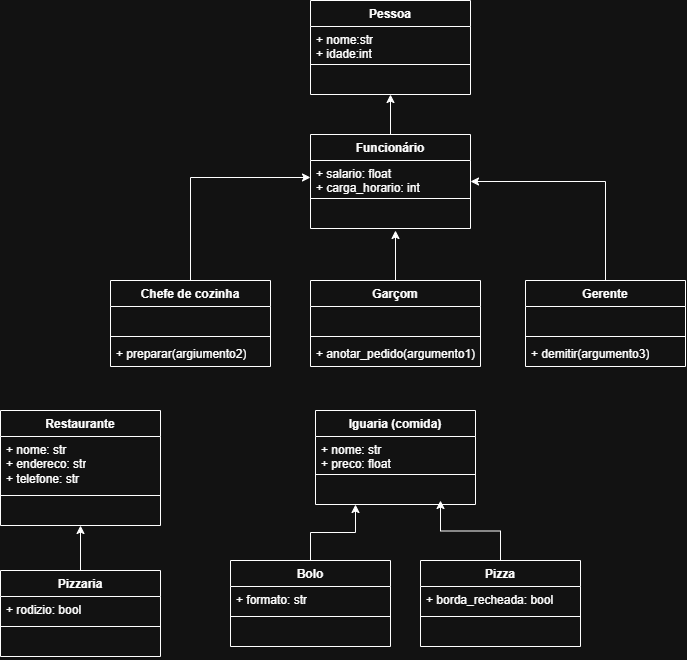

The diagram above was exported from draw.io. Its source (the exported page's mxGraphModel, read from the mxfile embedded in the PNG):
<mxGraphModel dx="1414" dy="783" grid="1" gridSize="10" guides="1" tooltips="1" connect="1" arrows="1" fold="1" page="1" pageScale="1" pageWidth="827" pageHeight="1169" math="0" shadow="0">
  <root>
    <mxCell id="0" />
    <mxCell id="1" parent="0" />
    <mxCell id="eyN0zRybl2TZlJkVXu-1-1" parent="1" style="swimlane;fontStyle=1;align=center;verticalAlign=top;childLayout=stackLayout;horizontal=1;startSize=26;horizontalStack=0;resizeParent=1;resizeParentMax=0;resizeLast=0;collapsible=1;marginBottom=0;whiteSpace=wrap;html=1;" value="Pessoa" vertex="1">
      <mxGeometry height="94" width="160" x="430" y="460" as="geometry" />
    </mxCell>
    <mxCell id="eyN0zRybl2TZlJkVXu-1-2" parent="eyN0zRybl2TZlJkVXu-1-1" style="text;strokeColor=none;fillColor=none;align=left;verticalAlign=top;spacingLeft=4;spacingRight=4;overflow=hidden;rotatable=0;points=[[0,0.5],[1,0.5]];portConstraint=eastwest;whiteSpace=wrap;html=1;" value="+ nome:str&lt;div&gt;+ idade:int&lt;/div&gt;" vertex="1">
      <mxGeometry height="34" width="160" y="26" as="geometry" />
    </mxCell>
    <mxCell id="eyN0zRybl2TZlJkVXu-1-3" parent="eyN0zRybl2TZlJkVXu-1-1" style="line;strokeWidth=1;fillColor=none;align=left;verticalAlign=middle;spacingTop=-1;spacingLeft=3;spacingRight=3;rotatable=0;labelPosition=right;points=[];portConstraint=eastwest;strokeColor=inherit;" value="" vertex="1">
      <mxGeometry height="8" width="160" y="60" as="geometry" />
    </mxCell>
    <mxCell id="eyN0zRybl2TZlJkVXu-1-4" parent="eyN0zRybl2TZlJkVXu-1-1" style="text;strokeColor=none;fillColor=none;align=left;verticalAlign=top;spacingLeft=4;spacingRight=4;overflow=hidden;rotatable=0;points=[[0,0.5],[1,0.5]];portConstraint=eastwest;whiteSpace=wrap;html=1;" value="&amp;nbsp; &amp;nbsp;" vertex="1">
      <mxGeometry height="26" width="160" y="68" as="geometry" />
    </mxCell>
    <mxCell id="eyN0zRybl2TZlJkVXu-1-49" edge="1" parent="1" source="eyN0zRybl2TZlJkVXu-1-5" style="edgeStyle=orthogonalEdgeStyle;rounded=0;orthogonalLoop=1;jettySize=auto;html=1;">
      <mxGeometry relative="1" as="geometry">
        <mxPoint x="560" y="959.9999999999998" as="targetPoint" />
      </mxGeometry>
    </mxCell>
    <mxCell id="eyN0zRybl2TZlJkVXu-1-5" parent="1" style="swimlane;fontStyle=1;align=center;verticalAlign=top;childLayout=stackLayout;horizontal=1;startSize=26;horizontalStack=0;resizeParent=1;resizeParentMax=0;resizeLast=0;collapsible=1;marginBottom=0;whiteSpace=wrap;html=1;" value="Pizza" vertex="1">
      <mxGeometry height="86" width="160" x="540" y="1020" as="geometry" />
    </mxCell>
    <mxCell id="eyN0zRybl2TZlJkVXu-1-6" parent="eyN0zRybl2TZlJkVXu-1-5" style="text;strokeColor=none;fillColor=none;align=left;verticalAlign=top;spacingLeft=4;spacingRight=4;overflow=hidden;rotatable=0;points=[[0,0.5],[1,0.5]];portConstraint=eastwest;whiteSpace=wrap;html=1;" value="+ borda_recheada: bool" vertex="1">
      <mxGeometry height="26" width="160" y="26" as="geometry" />
    </mxCell>
    <mxCell id="eyN0zRybl2TZlJkVXu-1-7" parent="eyN0zRybl2TZlJkVXu-1-5" style="line;strokeWidth=1;fillColor=none;align=left;verticalAlign=middle;spacingTop=-1;spacingLeft=3;spacingRight=3;rotatable=0;labelPosition=right;points=[];portConstraint=eastwest;strokeColor=inherit;" value="" vertex="1">
      <mxGeometry height="8" width="160" y="52" as="geometry" />
    </mxCell>
    <mxCell id="eyN0zRybl2TZlJkVXu-1-8" parent="eyN0zRybl2TZlJkVXu-1-5" style="text;strokeColor=none;fillColor=none;align=left;verticalAlign=top;spacingLeft=4;spacingRight=4;overflow=hidden;rotatable=0;points=[[0,0.5],[1,0.5]];portConstraint=eastwest;whiteSpace=wrap;html=1;" value="&amp;nbsp; &amp;nbsp;" vertex="1">
      <mxGeometry height="26" width="160" y="60" as="geometry" />
    </mxCell>
    <mxCell id="eyN0zRybl2TZlJkVXu-1-42" edge="1" parent="1" source="eyN0zRybl2TZlJkVXu-1-9" style="edgeStyle=orthogonalEdgeStyle;rounded=0;orthogonalLoop=1;jettySize=auto;html=1;entryX=0.5;entryY=1;entryDx=0;entryDy=0;" target="eyN0zRybl2TZlJkVXu-1-1">
      <mxGeometry relative="1" as="geometry" />
    </mxCell>
    <mxCell id="eyN0zRybl2TZlJkVXu-1-9" parent="1" style="swimlane;fontStyle=1;align=center;verticalAlign=top;childLayout=stackLayout;horizontal=1;startSize=26;horizontalStack=0;resizeParent=1;resizeParentMax=0;resizeLast=0;collapsible=1;marginBottom=0;whiteSpace=wrap;html=1;" value="Funcionário" vertex="1">
      <mxGeometry height="94" width="160" x="430" y="594" as="geometry" />
    </mxCell>
    <mxCell id="eyN0zRybl2TZlJkVXu-1-10" parent="eyN0zRybl2TZlJkVXu-1-9" style="text;strokeColor=none;fillColor=none;align=left;verticalAlign=top;spacingLeft=4;spacingRight=4;overflow=hidden;rotatable=0;points=[[0,0.5],[1,0.5]];portConstraint=eastwest;whiteSpace=wrap;html=1;" value="+ salario: float&lt;div&gt;+ carga_horario: int&lt;/div&gt;" vertex="1">
      <mxGeometry height="34" width="160" y="26" as="geometry" />
    </mxCell>
    <mxCell id="eyN0zRybl2TZlJkVXu-1-11" parent="eyN0zRybl2TZlJkVXu-1-9" style="line;strokeWidth=1;fillColor=none;align=left;verticalAlign=middle;spacingTop=-1;spacingLeft=3;spacingRight=3;rotatable=0;labelPosition=right;points=[];portConstraint=eastwest;strokeColor=inherit;" value="" vertex="1">
      <mxGeometry height="8" width="160" y="60" as="geometry" />
    </mxCell>
    <mxCell id="eyN0zRybl2TZlJkVXu-1-12" parent="eyN0zRybl2TZlJkVXu-1-9" style="text;strokeColor=none;fillColor=none;align=left;verticalAlign=top;spacingLeft=4;spacingRight=4;overflow=hidden;rotatable=0;points=[[0,0.5],[1,0.5]];portConstraint=eastwest;whiteSpace=wrap;html=1;" value="&amp;nbsp; &amp;nbsp;" vertex="1">
      <mxGeometry height="26" width="160" y="68" as="geometry" />
    </mxCell>
    <mxCell id="eyN0zRybl2TZlJkVXu-1-48" edge="1" parent="1" source="eyN0zRybl2TZlJkVXu-1-13" style="edgeStyle=orthogonalEdgeStyle;rounded=0;orthogonalLoop=1;jettySize=auto;html=1;entryX=0;entryY=0.5;entryDx=0;entryDy=0;" target="eyN0zRybl2TZlJkVXu-1-10">
      <mxGeometry relative="1" as="geometry" />
    </mxCell>
    <mxCell id="eyN0zRybl2TZlJkVXu-1-13" parent="1" style="swimlane;fontStyle=1;align=center;verticalAlign=top;childLayout=stackLayout;horizontal=1;startSize=26;horizontalStack=0;resizeParent=1;resizeParentMax=0;resizeLast=0;collapsible=1;marginBottom=0;whiteSpace=wrap;html=1;" value="Chefe de cozinha" vertex="1">
      <mxGeometry height="86" width="160" x="230" y="740" as="geometry" />
    </mxCell>
    <mxCell id="eyN0zRybl2TZlJkVXu-1-14" parent="eyN0zRybl2TZlJkVXu-1-13" style="text;strokeColor=none;fillColor=none;align=left;verticalAlign=top;spacingLeft=4;spacingRight=4;overflow=hidden;rotatable=0;points=[[0,0.5],[1,0.5]];portConstraint=eastwest;whiteSpace=wrap;html=1;" value="&amp;nbsp;&amp;nbsp;" vertex="1">
      <mxGeometry height="26" width="160" y="26" as="geometry" />
    </mxCell>
    <mxCell id="eyN0zRybl2TZlJkVXu-1-15" parent="eyN0zRybl2TZlJkVXu-1-13" style="line;strokeWidth=1;fillColor=none;align=left;verticalAlign=middle;spacingTop=-1;spacingLeft=3;spacingRight=3;rotatable=0;labelPosition=right;points=[];portConstraint=eastwest;strokeColor=inherit;" value="" vertex="1">
      <mxGeometry height="8" width="160" y="52" as="geometry" />
    </mxCell>
    <mxCell id="eyN0zRybl2TZlJkVXu-1-16" parent="eyN0zRybl2TZlJkVXu-1-13" style="text;strokeColor=none;fillColor=none;align=left;verticalAlign=top;spacingLeft=4;spacingRight=4;overflow=hidden;rotatable=0;points=[[0,0.5],[1,0.5]];portConstraint=eastwest;whiteSpace=wrap;html=1;" value="+ preparar(argiumento2)" vertex="1">
      <mxGeometry height="26" width="160" y="60" as="geometry" />
    </mxCell>
    <mxCell id="eyN0zRybl2TZlJkVXu-1-45" edge="1" parent="1" source="eyN0zRybl2TZlJkVXu-1-17" style="edgeStyle=orthogonalEdgeStyle;rounded=0;orthogonalLoop=1;jettySize=auto;html=1;entryX=1;entryY=0.5;entryDx=0;entryDy=0;" target="eyN0zRybl2TZlJkVXu-1-9">
      <mxGeometry relative="1" as="geometry">
        <Array as="points">
          <mxPoint x="725" y="641" />
        </Array>
      </mxGeometry>
    </mxCell>
    <mxCell id="eyN0zRybl2TZlJkVXu-1-17" parent="1" style="swimlane;fontStyle=1;align=center;verticalAlign=top;childLayout=stackLayout;horizontal=1;startSize=26;horizontalStack=0;resizeParent=1;resizeParentMax=0;resizeLast=0;collapsible=1;marginBottom=0;whiteSpace=wrap;html=1;" value="Gerente" vertex="1">
      <mxGeometry height="86" width="160" x="645" y="740" as="geometry" />
    </mxCell>
    <mxCell id="eyN0zRybl2TZlJkVXu-1-18" parent="eyN0zRybl2TZlJkVXu-1-17" style="text;strokeColor=none;fillColor=none;align=left;verticalAlign=top;spacingLeft=4;spacingRight=4;overflow=hidden;rotatable=0;points=[[0,0.5],[1,0.5]];portConstraint=eastwest;whiteSpace=wrap;html=1;" value="&amp;nbsp;&amp;nbsp;" vertex="1">
      <mxGeometry height="26" width="160" y="26" as="geometry" />
    </mxCell>
    <mxCell id="eyN0zRybl2TZlJkVXu-1-19" parent="eyN0zRybl2TZlJkVXu-1-17" style="line;strokeWidth=1;fillColor=none;align=left;verticalAlign=middle;spacingTop=-1;spacingLeft=3;spacingRight=3;rotatable=0;labelPosition=right;points=[];portConstraint=eastwest;strokeColor=inherit;" value="" vertex="1">
      <mxGeometry height="8" width="160" y="52" as="geometry" />
    </mxCell>
    <mxCell id="eyN0zRybl2TZlJkVXu-1-20" parent="eyN0zRybl2TZlJkVXu-1-17" style="text;strokeColor=none;fillColor=none;align=left;verticalAlign=top;spacingLeft=4;spacingRight=4;overflow=hidden;rotatable=0;points=[[0,0.5],[1,0.5]];portConstraint=eastwest;whiteSpace=wrap;html=1;" value="+ demitir(argumento3)" vertex="1">
      <mxGeometry height="26" width="160" y="60" as="geometry" />
    </mxCell>
    <mxCell id="eyN0zRybl2TZlJkVXu-1-21" parent="1" style="swimlane;fontStyle=1;align=center;verticalAlign=top;childLayout=stackLayout;horizontal=1;startSize=26;horizontalStack=0;resizeParent=1;resizeParentMax=0;resizeLast=0;collapsible=1;marginBottom=0;whiteSpace=wrap;html=1;" value="Restaurante" vertex="1">
      <mxGeometry height="115" width="160" x="120" y="870" as="geometry" />
    </mxCell>
    <mxCell id="eyN0zRybl2TZlJkVXu-1-22" parent="eyN0zRybl2TZlJkVXu-1-21" style="text;strokeColor=none;fillColor=none;align=left;verticalAlign=top;spacingLeft=4;spacingRight=4;overflow=hidden;rotatable=0;points=[[0,0.5],[1,0.5]];portConstraint=eastwest;whiteSpace=wrap;html=1;" value="+ nome: str&lt;div&gt;+ endereco: str&lt;/div&gt;&lt;div&gt;+ telefone: str&lt;/div&gt;" vertex="1">
      <mxGeometry height="55" width="160" y="26" as="geometry" />
    </mxCell>
    <mxCell id="eyN0zRybl2TZlJkVXu-1-23" parent="eyN0zRybl2TZlJkVXu-1-21" style="line;strokeWidth=1;fillColor=none;align=left;verticalAlign=middle;spacingTop=-1;spacingLeft=3;spacingRight=3;rotatable=0;labelPosition=right;points=[];portConstraint=eastwest;strokeColor=inherit;" value="" vertex="1">
      <mxGeometry height="8" width="160" y="81" as="geometry" />
    </mxCell>
    <mxCell id="eyN0zRybl2TZlJkVXu-1-24" parent="eyN0zRybl2TZlJkVXu-1-21" style="text;strokeColor=none;fillColor=none;align=left;verticalAlign=top;spacingLeft=4;spacingRight=4;overflow=hidden;rotatable=0;points=[[0,0.5],[1,0.5]];portConstraint=eastwest;whiteSpace=wrap;html=1;" value="&amp;nbsp; &amp;nbsp;" vertex="1">
      <mxGeometry height="26" width="160" y="89" as="geometry" />
    </mxCell>
    <mxCell id="eyN0zRybl2TZlJkVXu-1-47" edge="1" parent="1" source="eyN0zRybl2TZlJkVXu-1-25" style="edgeStyle=orthogonalEdgeStyle;rounded=0;orthogonalLoop=1;jettySize=auto;html=1;entryX=0.25;entryY=1;entryDx=0;entryDy=0;" target="eyN0zRybl2TZlJkVXu-1-38">
      <mxGeometry relative="1" as="geometry" />
    </mxCell>
    <mxCell id="eyN0zRybl2TZlJkVXu-1-25" parent="1" style="swimlane;fontStyle=1;align=center;verticalAlign=top;childLayout=stackLayout;horizontal=1;startSize=26;horizontalStack=0;resizeParent=1;resizeParentMax=0;resizeLast=0;collapsible=1;marginBottom=0;whiteSpace=wrap;html=1;" value="Bolo" vertex="1">
      <mxGeometry height="86" width="160" x="350" y="1020" as="geometry" />
    </mxCell>
    <mxCell id="eyN0zRybl2TZlJkVXu-1-26" parent="eyN0zRybl2TZlJkVXu-1-25" style="text;strokeColor=none;fillColor=none;align=left;verticalAlign=top;spacingLeft=4;spacingRight=4;overflow=hidden;rotatable=0;points=[[0,0.5],[1,0.5]];portConstraint=eastwest;whiteSpace=wrap;html=1;" value="+ formato: str" vertex="1">
      <mxGeometry height="26" width="160" y="26" as="geometry" />
    </mxCell>
    <mxCell id="eyN0zRybl2TZlJkVXu-1-27" parent="eyN0zRybl2TZlJkVXu-1-25" style="line;strokeWidth=1;fillColor=none;align=left;verticalAlign=middle;spacingTop=-1;spacingLeft=3;spacingRight=3;rotatable=0;labelPosition=right;points=[];portConstraint=eastwest;strokeColor=inherit;" value="" vertex="1">
      <mxGeometry height="8" width="160" y="52" as="geometry" />
    </mxCell>
    <mxCell id="eyN0zRybl2TZlJkVXu-1-28" parent="eyN0zRybl2TZlJkVXu-1-25" style="text;strokeColor=none;fillColor=none;align=left;verticalAlign=top;spacingLeft=4;spacingRight=4;overflow=hidden;rotatable=0;points=[[0,0.5],[1,0.5]];portConstraint=eastwest;whiteSpace=wrap;html=1;" value="&amp;nbsp;&amp;nbsp;" vertex="1">
      <mxGeometry height="26" width="160" y="60" as="geometry" />
    </mxCell>
    <mxCell id="eyN0zRybl2TZlJkVXu-1-44" edge="1" parent="1" source="eyN0zRybl2TZlJkVXu-1-29" style="edgeStyle=orthogonalEdgeStyle;rounded=0;orthogonalLoop=1;jettySize=auto;html=1;">
      <mxGeometry relative="1" as="geometry">
        <mxPoint x="515" y="690" as="targetPoint" />
      </mxGeometry>
    </mxCell>
    <mxCell id="eyN0zRybl2TZlJkVXu-1-29" parent="1" style="swimlane;fontStyle=1;align=center;verticalAlign=top;childLayout=stackLayout;horizontal=1;startSize=26;horizontalStack=0;resizeParent=1;resizeParentMax=0;resizeLast=0;collapsible=1;marginBottom=0;whiteSpace=wrap;html=1;" value="Garçom" vertex="1">
      <mxGeometry height="86" width="170" x="430" y="740" as="geometry" />
    </mxCell>
    <mxCell id="eyN0zRybl2TZlJkVXu-1-30" parent="eyN0zRybl2TZlJkVXu-1-29" style="text;strokeColor=none;fillColor=none;align=left;verticalAlign=top;spacingLeft=4;spacingRight=4;overflow=hidden;rotatable=0;points=[[0,0.5],[1,0.5]];portConstraint=eastwest;whiteSpace=wrap;html=1;" value="&amp;nbsp;" vertex="1">
      <mxGeometry height="26" width="170" y="26" as="geometry" />
    </mxCell>
    <mxCell id="eyN0zRybl2TZlJkVXu-1-31" parent="eyN0zRybl2TZlJkVXu-1-29" style="line;strokeWidth=1;fillColor=none;align=left;verticalAlign=middle;spacingTop=-1;spacingLeft=3;spacingRight=3;rotatable=0;labelPosition=right;points=[];portConstraint=eastwest;strokeColor=inherit;" value="" vertex="1">
      <mxGeometry height="8" width="170" y="52" as="geometry" />
    </mxCell>
    <mxCell id="eyN0zRybl2TZlJkVXu-1-32" parent="eyN0zRybl2TZlJkVXu-1-29" style="text;strokeColor=none;fillColor=none;align=left;verticalAlign=top;spacingLeft=4;spacingRight=4;overflow=hidden;rotatable=0;points=[[0,0.5],[1,0.5]];portConstraint=eastwest;whiteSpace=wrap;html=1;" value="+ anotar_pedido(argumento1)" vertex="1">
      <mxGeometry height="26" width="170" y="60" as="geometry" />
    </mxCell>
    <mxCell id="eyN0zRybl2TZlJkVXu-1-46" edge="1" parent="1" source="eyN0zRybl2TZlJkVXu-1-34" style="edgeStyle=orthogonalEdgeStyle;rounded=0;orthogonalLoop=1;jettySize=auto;html=1;entryX=0.5;entryY=1;entryDx=0;entryDy=0;" target="eyN0zRybl2TZlJkVXu-1-21">
      <mxGeometry relative="1" as="geometry" />
    </mxCell>
    <mxCell id="eyN0zRybl2TZlJkVXu-1-34" parent="1" style="swimlane;fontStyle=1;align=center;verticalAlign=top;childLayout=stackLayout;horizontal=1;startSize=26;horizontalStack=0;resizeParent=1;resizeParentMax=0;resizeLast=0;collapsible=1;marginBottom=0;whiteSpace=wrap;html=1;" value="Pizzaria" vertex="1">
      <mxGeometry height="86" width="160" x="120" y="1030" as="geometry" />
    </mxCell>
    <mxCell id="eyN0zRybl2TZlJkVXu-1-35" parent="eyN0zRybl2TZlJkVXu-1-34" style="text;strokeColor=none;fillColor=none;align=left;verticalAlign=top;spacingLeft=4;spacingRight=4;overflow=hidden;rotatable=0;points=[[0,0.5],[1,0.5]];portConstraint=eastwest;whiteSpace=wrap;html=1;" value="+ rodizio: bool" vertex="1">
      <mxGeometry height="26" width="160" y="26" as="geometry" />
    </mxCell>
    <mxCell id="eyN0zRybl2TZlJkVXu-1-36" parent="eyN0zRybl2TZlJkVXu-1-34" style="line;strokeWidth=1;fillColor=none;align=left;verticalAlign=middle;spacingTop=-1;spacingLeft=3;spacingRight=3;rotatable=0;labelPosition=right;points=[];portConstraint=eastwest;strokeColor=inherit;" value="" vertex="1">
      <mxGeometry height="8" width="160" y="52" as="geometry" />
    </mxCell>
    <mxCell id="eyN0zRybl2TZlJkVXu-1-37" parent="eyN0zRybl2TZlJkVXu-1-34" style="text;strokeColor=none;fillColor=none;align=left;verticalAlign=top;spacingLeft=4;spacingRight=4;overflow=hidden;rotatable=0;points=[[0,0.5],[1,0.5]];portConstraint=eastwest;whiteSpace=wrap;html=1;" value="&amp;nbsp;&amp;nbsp;" vertex="1">
      <mxGeometry height="26" width="160" y="60" as="geometry" />
    </mxCell>
    <mxCell id="eyN0zRybl2TZlJkVXu-1-38" parent="1" style="swimlane;fontStyle=1;align=center;verticalAlign=top;childLayout=stackLayout;horizontal=1;startSize=26;horizontalStack=0;resizeParent=1;resizeParentMax=0;resizeLast=0;collapsible=1;marginBottom=0;whiteSpace=wrap;html=1;" value="Iguaria (comida)" vertex="1">
      <mxGeometry height="94" width="160" x="435" y="870" as="geometry" />
    </mxCell>
    <mxCell id="eyN0zRybl2TZlJkVXu-1-39" parent="eyN0zRybl2TZlJkVXu-1-38" style="text;strokeColor=none;fillColor=none;align=left;verticalAlign=top;spacingLeft=4;spacingRight=4;overflow=hidden;rotatable=0;points=[[0,0.5],[1,0.5]];portConstraint=eastwest;whiteSpace=wrap;html=1;" value="+ nome: str&lt;div&gt;+ preco: float&lt;/div&gt;" vertex="1">
      <mxGeometry height="34" width="160" y="26" as="geometry" />
    </mxCell>
    <mxCell id="eyN0zRybl2TZlJkVXu-1-40" parent="eyN0zRybl2TZlJkVXu-1-38" style="line;strokeWidth=1;fillColor=none;align=left;verticalAlign=middle;spacingTop=-1;spacingLeft=3;spacingRight=3;rotatable=0;labelPosition=right;points=[];portConstraint=eastwest;strokeColor=inherit;" value="" vertex="1">
      <mxGeometry height="8" width="160" y="60" as="geometry" />
    </mxCell>
    <mxCell id="eyN0zRybl2TZlJkVXu-1-54" parent="eyN0zRybl2TZlJkVXu-1-38" style="text;strokeColor=none;fillColor=none;align=left;verticalAlign=top;spacingLeft=4;spacingRight=4;overflow=hidden;rotatable=0;points=[[0,0.5],[1,0.5]];portConstraint=eastwest;whiteSpace=wrap;html=1;" value="&amp;nbsp;" vertex="1">
      <mxGeometry height="26" width="160" y="68" as="geometry" />
    </mxCell>
  </root>
</mxGraphModel>